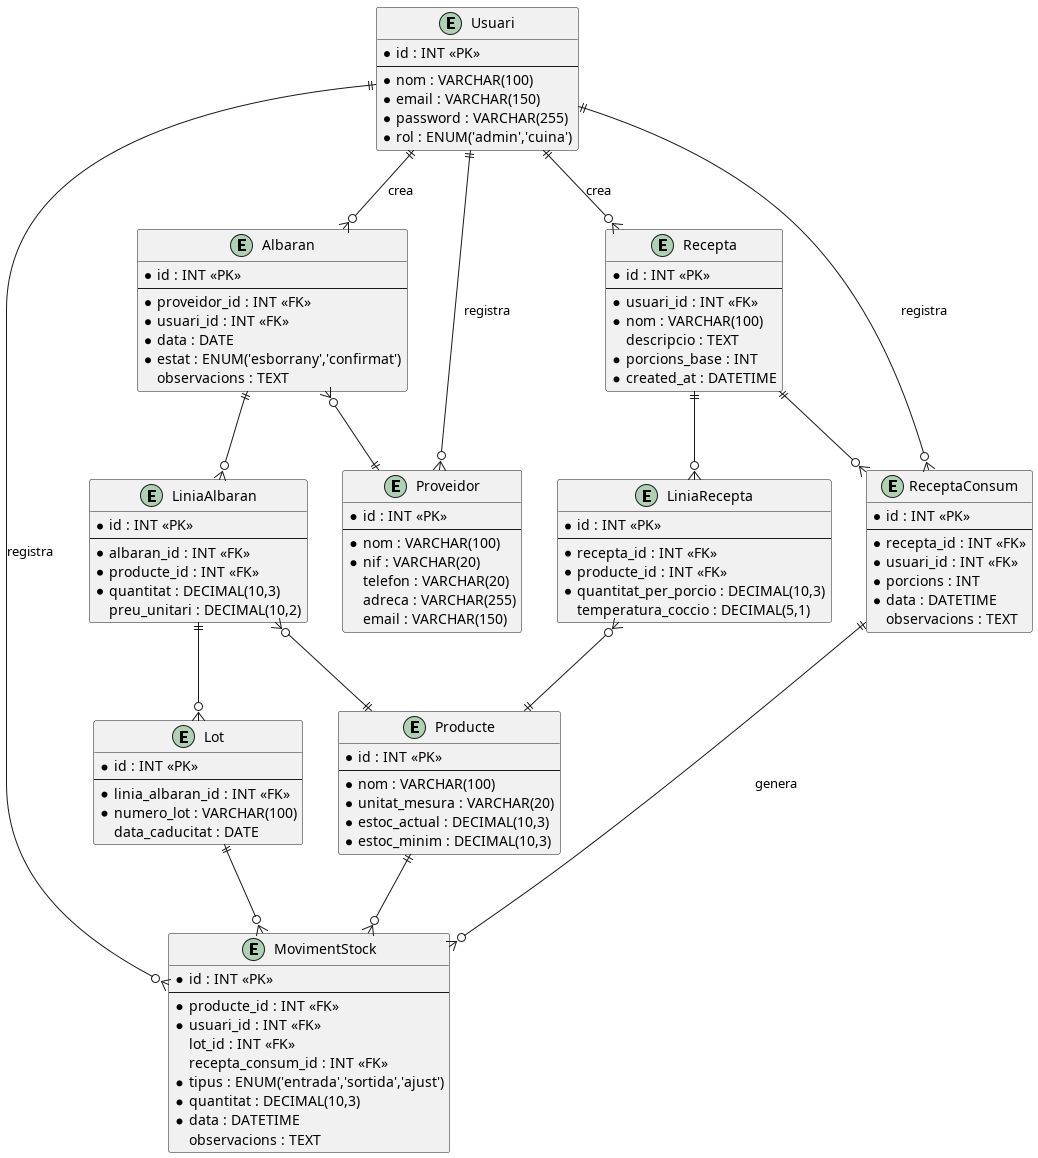

The diagram above was rendered by PlantUML. Its source (embedded in the PNG):
@startuml vitalis
entity "Usuari" as Usuari {
  * id : INT <<PK>>
  --
  * nom : VARCHAR(100)
  * email : VARCHAR(150)
  * password : VARCHAR(255)
  * rol : ENUM('admin','cuina')
}

entity "Albaran" as Albaran {
  * id : INT <<PK>>
  --
  * proveidor_id : INT <<FK>>
  * usuari_id : INT <<FK>>
  * data : DATE
  * estat : ENUM('esborrany','confirmat')
  observacions : TEXT
}

entity "Proveidor" as Proveidor {
  * id : INT <<PK>>
  --
  * nom : VARCHAR(100)
  * nif : VARCHAR(20)
  telefon : VARCHAR(20)
  adreca : VARCHAR(255)
  email : VARCHAR(150)
}

entity "LiniaAlbaran" as LiniaAlbaran {
  * id : INT <<PK>>
  --
  * albaran_id : INT <<FK>>
  * producte_id : INT <<FK>>
  * quantitat : DECIMAL(10,3)
  preu_unitari : DECIMAL(10,2)
}

entity "Producte" as Producte {
  * id : INT <<PK>>
  --
  * nom : VARCHAR(100)
  * unitat_mesura : VARCHAR(20)
  * estoc_actual : DECIMAL(10,3)
  * estoc_minim : DECIMAL(10,3)
}

entity "Lot" as Lot {
  * id : INT <<PK>>
  --
  * linia_albaran_id : INT <<FK>>
  * numero_lot : VARCHAR(100)
  data_caducitat : DATE
}

entity "MovimentStock" as MovimentStock {
  * id : INT <<PK>>
  --
  * producte_id : INT <<FK>>
  * usuari_id : INT <<FK>>
  lot_id : INT <<FK>>
  recepta_consum_id : INT <<FK>>
  * tipus : ENUM('entrada','sortida','ajust')
  * quantitat : DECIMAL(10,3)
  * data : DATETIME
  observacions : TEXT
}

entity "Recepta" as Recepta {
  * id : INT <<PK>>
  --
  * usuari_id : INT <<FK>>
  * nom : VARCHAR(100)
  descripcio : TEXT
  * porcions_base : INT
  * created_at : DATETIME
}

entity "LiniaRecepta" as LiniaRecepta {
  * id : INT <<PK>>
  --
  * recepta_id : INT <<FK>>
  * producte_id : INT <<FK>>
  * quantitat_per_porcio : DECIMAL(10,3)
  temperatura_coccio : DECIMAL(5,1)
}

entity "ReceptaConsum" as ReceptaConsum {
  * id : INT <<PK>>
  --
  * recepta_id : INT <<FK>>
  * usuari_id : INT <<FK>>
  * porcions : INT
  * data : DATETIME
  observacions : TEXT
}

' Relacions originals
Usuari ||--o{ Albaran : "crea"
Albaran }o--|| Proveidor : ""
Usuari ||--o{ Proveidor : "registra"
Albaran ||--o{ LiniaAlbaran : ""
LiniaAlbaran }o--|| Producte : ""
LiniaAlbaran ||--o{ Lot : ""

' Relacions d'estoc
Producte ||--o{ MovimentStock : ""
Lot ||--o{ MovimentStock : ""
Usuari ||--o{ MovimentStock : "registra"

' Relacions de receptes
Usuari ||--o{ Recepta : "crea"
Recepta ||--o{ LiniaRecepta : ""
LiniaRecepta }o--|| Producte : ""
Usuari ||--o{ ReceptaConsum : "registra"
Recepta ||--o{ ReceptaConsum : ""
ReceptaConsum ||--o{ MovimentStock : "genera"

@enduml